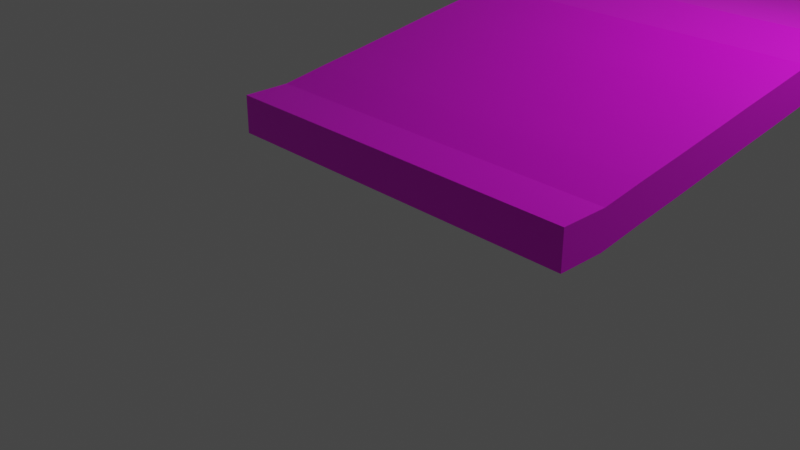 # Source: hill.blend  (saved by Blender 2.93.21; exported with 4.5.12 LTS)
import bpy
from mathutils import Matrix  # noqa: F401  (used for matrix-valued properties, if any)

bpy.ops.wm.read_factory_settings(use_empty=True)
scene = bpy.context.scene
scene.name = 'Scene'

# ---- collections
col_collection = bpy.data.collections.new('Collection'); scene.collection.children.link(col_collection)

# ---- images (referenced by path relative to the original .blend; pixels are not part of the script)
import os
ASSET_DIR = os.environ.get("B2B_ASSET_DIR", "")  # directory of the original .blend (textures are referenced by path, not embedded)
HERE = os.path.dirname(os.path.abspath(__file__))  # packed textures are extracted next to this script under _unpacked/

def load_image(name, relpath, width, height, colorspace="sRGB"):
    """Load a texture the original file referenced (path relative to the .blend, or extracted next to this script)."""
    p = next((c for c in (os.path.join(HERE, relpath), os.path.join(ASSET_DIR, relpath)) if relpath and os.path.exists(c)), "")
    if p:
        img = bpy.data.images.load(p, check_existing=True)
        img.name = name
    else:  # same state as the original file: an image datablock whose file is absent (Cycles renders it pink)
        img = bpy.data.images.new(name, width, height)
        img.source = "FILE"
        img.filepath = "//" + (relpath or name)
    img.colorspace_settings.name = colorspace
    return img
img_grass15_jpg = load_image('grass15.jpg', 'grass15.jpg', 1024, 1024, 'sRGB')

# ---- materials (node trees are filled in below, after node groups)
mat_material = bpy.data.materials.new('Material')
mat_material.alpha_threshold = 0.0
mat_material.use_transparent_shadow = False
mat_material.line_color = (0.0, 0.0, 0.0, 1.0)

# ---- material node trees
mat_material.use_nodes = True; mat_material.node_tree.nodes.clear()
_N = mat_material.node_tree.nodes; _L = mat_material.node_tree.links
n0 = _N.new('ShaderNodeOutputMaterial'); n0.name = 'Material Output'; n0.location = (300, 300)
n1 = _N.new('ShaderNodeBsdfPrincipled'); n1.name = 'Principled BSDF'; n1.location = (10, 300)
n1.distribution = 'GGX'
n1.subsurface_method = 'BURLEY'
n1.inputs[2].default_value = 0.4
n1.inputs[3].default_value = 1.45
n1.inputs[27].default_value = (0.0, 0.0, 0.0, 1.0)
n1.inputs[28].default_value = 1.0
n2 = _N.new('ShaderNodeTexImage'); n2.name = 'Изображение-текстура'; n2.location = (-325, 223)
n2.image = img_grass15_jpg
_L.new(n1.outputs[0], n0.inputs[0])
_L.new(n2.outputs[0], n1.inputs[0])
n0.is_active_output = True

# ---- world
world_world = bpy.data.worlds.new('World'); scene.world = world_world
world_world.use_nodes = True; world_world.node_tree.nodes.clear()
_N = world_world.node_tree.nodes; _L = world_world.node_tree.links
n0 = _N.new('ShaderNodeOutputWorld'); n0.name = 'World Output'; n0.location = (300, 300)
n1 = _N.new('ShaderNodeBackground'); n1.name = 'Background'; n1.location = (10, 300)
n1.inputs[0].default_value = (0.05088, 0.05088, 0.05088, 1.0)
_L.new(n1.outputs[0], n0.inputs[0])
n0.is_active_output = True
world_world.color = (0.05088, 0.05088, 0.05088)
world_world.use_sun_shadow = False
world_world.sun_shadow_jitter_overblur = 0.0

# ---- cameras
cam_camera = bpy.data.cameras.new('Camera')
cam_camera.clip_end = 100.0
cam_camera.ortho_scale = 7.314

# ---- lights
light_light = bpy.data.lights.new('Light', 'POINT')
light_light.transmission_factor = 0.0
light_light.energy = 1000.0
light_light.shadow_soft_size = 0.1
light_light.shadow_maximum_resolution = 0.006
light_light.use_absolute_resolution = True

# ---- meshes
me_cube = bpy.data.meshes.new('Cube')
me_cube.from_pydata([(1.0, 1.0, 1.0), (1.0, 1.0, -1.0), (1.0, -1.0, 1.0), (1.0, -1.0, -1.0), (-1.0, 1.0, 1.0), (-1.0, 1.0, -1.0), (-1.0, -1.0, 1.0), (-1.0, -1.0, -1.0), (-1.0, 0.0, 1.398), (1.0, 0.0, 3.398), (-1.0, 0.0, 3.398), (1.0, 0.0, 1.398), (-1.0, -0.5, 0.1989), (1.0, -0.5, 2.199), (-1.0, -0.5, 2.199), (1.0, -0.5, 0.1989), (-1.0, -0.75, -0.582), (1.0, -0.75, 1.418), (-1.0, -0.75, 1.418), (1.0, -0.75, -0.582), (-1.0, -0.25, 2.998), (1.0, -0.25, 0.9982), (-1.0, -0.25, 0.9982), (1.0, -0.25, 2.998), (-1.0, 0.5, 2.184), (1.0, 0.5, 0.1841), (-1.0, 0.5, 0.1841), (1.0, 0.5, 2.184), (-1.0, 0.25, 0.9834), (1.0, 0.25, 2.983), (-1.0, 0.25, 2.983), (1.0, 0.25, 0.9834), (-1.0, 0.75, 1.4), (1.0, 0.75, -0.6004), (-1.0, 0.75, -0.6004), (1.0, 0.75, 1.4), (-1.0, -0.875, -1.0), (1.0, -0.875, 1.0), (-1.0, -0.875, 1.0), (1.0, -0.875, -1.0), (-1.0, -0.625, 1.796), (1.0, -0.625, -0.2039), (-1.0, -0.625, -0.2039), (1.0, -0.625, 1.796), (-1.0, -0.375, 0.6134), (1.0, -0.375, 2.613), (-1.0, -0.375, 2.613), (1.0, -0.375, 0.6134), (-1.0, -0.1282, 3.398), (1.0, -0.1282, 1.398), (-1.0, -0.1282, 1.398), (1.0, -0.1282, 3.398), (-1.0, 0.125, 1.398), (1.0, 0.125, 3.398), (-1.0, 0.125, 3.398), (1.0, 0.125, 1.398), (-1.0, 0.375, 2.613), (1.0, 0.375, 0.6134), (-1.0, 0.375, 0.6134), (1.0, 0.375, 2.613), (-1.0, 0.625, -0.1859), (1.0, 0.625, 1.814), (-1.0, 0.625, 1.814), (1.0, 0.625, -0.1859), (-1.0, 0.875, 1.0), (1.0, 0.875, -1.0), (-1.0, 0.875, -1.0), (1.0, 0.875, 1.0), (-1.0, -0.0641, 3.398), (1.0, -0.0641, 1.398), (-1.0, -0.0641, 1.398), (1.0, -0.0641, 3.398), (-1.0, 0.0625, 1.398), (1.0, 0.0625, 3.398), (-1.0, 0.0625, 3.398), (1.0, 0.0625, 1.398)], [], [(37, 38, 6, 2), (3, 2, 6, 7), (66, 64, 4, 5), (36, 39, 3, 7), (39, 37, 2, 3), (5, 4, 0, 1), (75, 73, 9, 11), (72, 75, 11, 8), (70, 68, 10, 8), (73, 74, 10, 9), (42, 40, 14, 12), (47, 45, 13, 15), (44, 47, 15, 12), (45, 46, 14, 13), (36, 38, 18, 16), (41, 43, 17, 19), (42, 41, 19, 16), (43, 40, 18, 17), (51, 48, 20, 23), (50, 49, 21, 22), (49, 51, 23, 21), (44, 46, 20, 22), (61, 62, 24, 27), (60, 63, 25, 26), (63, 61, 27, 25), (58, 56, 24, 26), (52, 54, 30, 28), (59, 56, 30, 29), (58, 57, 31, 28), (57, 59, 29, 31), (65, 67, 35, 33), (66, 65, 33, 34), (67, 64, 32, 35), (60, 62, 32, 34), (7, 6, 38, 36), (19, 17, 37, 39), (16, 19, 39, 36), (17, 18, 38, 37), (13, 14, 40, 43), (12, 15, 41, 42), (15, 13, 43, 41), (16, 18, 40, 42), (12, 14, 46, 44), (23, 20, 46, 45), (22, 21, 47, 44), (21, 23, 45, 47), (69, 71, 51, 49), (70, 69, 49, 50), (71, 68, 48, 51), (22, 20, 48, 50), (72, 74, 54, 52), (29, 30, 54, 53), (28, 31, 55, 52), (31, 29, 53, 55), (25, 27, 59, 57), (26, 25, 57, 58), (27, 24, 56, 59), (28, 30, 56, 58), (26, 24, 62, 60), (33, 35, 61, 63), (34, 33, 63, 60), (35, 32, 62, 61), (0, 4, 64, 67), (5, 1, 65, 66), (1, 0, 67, 65), (34, 32, 64, 66), (9, 10, 68, 71), (8, 11, 69, 70), (11, 9, 71, 69), (50, 48, 68, 70), (8, 10, 74, 72), (53, 54, 74, 73), (52, 55, 75, 72), (55, 53, 73, 75)])
_uv = me_cube.uv_layers.new(name='UVMap')
_uv.uv.foreach_set('vector', [0.625, 0.7344, 0.875, 0.7344, 0.875, 0.75, 0.625, 0.75, 0.375, 0.75, 0.625, 0.75, 0.625, 1.0, 0.375, 1.0, 0.375, 0.2344, 0.625, 0.2344, 0.625, 0.25, 0.375, 0.25, 0.125, 0.7344, 0.375, 0.7344, 0.375, 0.75, 0.125, 0.75, 0.375, 0.7344, 0.625, 0.7344, 0.625, 0.75, 0.375, 0.75, 0.375, 0.25, 0.625, 0.25, 0.625, 0.5, 0.375, 0.5, 0.375, 0.6172, 0.625, 0.6172, 0.625, 0.625, 0.375, 0.625, 0.125, 0.6172, 0.375, 0.6172, 0.375, 0.625, 0.125, 0.625, 0.375, 0.117, 0.625, 0.117, 0.625, 0.125, 0.375, 0.125, 0.625, 0.6172, 0.875, 0.6172, 0.875, 0.625, 0.625, 0.625, 0.375, 0.04688, 0.625, 0.04688, 0.625, 0.0625, 0.375, 0.0625, 0.375, 0.6719, 0.625, 0.6719, 0.625, 0.6875, 0.375, 0.6875, 0.125, 0.6719, 0.375, 0.6719, 0.375, 0.6875, 0.125, 0.6875, 0.625, 0.6719, 0.875, 0.6719, 0.875, 0.6875, 0.625, 0.6875, 0.375, 0.01562, 0.625, 0.01562, 0.625, 0.03125, 0.375, 0.03125, 0.375, 0.7031, 0.625, 0.7031, 0.625, 0.7188, 0.375, 0.7188, 0.125, 0.7031, 0.375, 0.7031, 0.375, 0.7188, 0.125, 0.7188, 0.625, 0.7031, 0.875, 0.7031, 0.875, 0.7188, 0.625, 0.7188, 0.625, 0.641, 0.875, 0.641, 0.875, 0.6562, 0.625, 0.6562, 0.125, 0.641, 0.375, 0.641, 0.375, 0.6562, 0.125, 0.6562, 0.375, 0.641, 0.625, 0.641, 0.625, 0.6562, 0.375, 0.6562, 0.375, 0.07812, 0.625, 0.07812, 0.625, 0.09375, 0.375, 0.09375, 0.625, 0.5469, 0.875, 0.5469, 0.875, 0.5625, 0.625, 0.5625, 0.125, 0.5469, 0.375, 0.5469, 0.375, 0.5625, 0.125, 0.5625, 0.375, 0.5469, 0.625, 0.5469, 0.625, 0.5625, 0.375, 0.5625, 0.375, 0.1719, 0.625, 0.1719, 0.625, 0.1875, 0.375, 0.1875, 0.375, 0.1406, 0.625, 0.1406, 0.625, 0.1562, 0.375, 0.1562, 0.625, 0.5781, 0.875, 0.5781, 0.875, 0.5938, 0.625, 0.5938, 0.125, 0.5781, 0.375, 0.5781, 0.375, 0.5938, 0.125, 0.5938, 0.375, 0.5781, 0.625, 0.5781, 0.625, 0.5938, 0.375, 0.5938, 0.375, 0.5156, 0.625, 0.5156, 0.625, 0.5312, 0.375, 0.5312, 0.125, 0.5156, 0.375, 0.5156, 0.375, 0.5312, 0.125, 0.5312, 0.625, 0.5156, 0.875, 0.5156, 0.875, 0.5312, 0.625, 0.5312, 0.375, 0.2031, 0.625, 0.2031, 0.625, 0.2188, 0.375, 0.2188, 0.375, 0.0, 0.625, 0.0, 0.625, 0.01562, 0.375, 0.01562, 0.375, 0.7188, 0.625, 0.7188, 0.625, 0.7344, 0.375, 0.7344, 0.125, 0.7188, 0.375, 0.7188, 0.375, 0.7344, 0.125, 0.7344, 0.625, 0.7188, 0.875, 0.7188, 0.875, 0.7344, 0.625, 0.7344, 0.625, 0.6875, 0.875, 0.6875, 0.875, 0.7031, 0.625, 0.7031, 0.125, 0.6875, 0.375, 0.6875, 0.375, 0.7031, 0.125, 0.7031, 0.375, 0.6875, 0.625, 0.6875, 0.625, 0.7031, 0.375, 0.7031, 0.375, 0.03125, 0.625, 0.03125, 0.625, 0.04688, 0.375, 0.04688, 0.375, 0.0625, 0.625, 0.0625, 0.625, 0.07812, 0.375, 0.07812, 0.625, 0.6562, 0.875, 0.6562, 0.875, 0.6719, 0.625, 0.6719, 0.125, 0.6562, 0.375, 0.6562, 0.375, 0.6719, 0.125, 0.6719, 0.375, 0.6562, 0.625, 0.6562, 0.625, 0.6719, 0.375, 0.6719, 0.375, 0.633, 0.625, 0.633, 0.625, 0.641, 0.375, 0.641, 0.125, 0.633, 0.375, 0.633, 0.375, 0.641, 0.125, 0.641, 0.625, 0.633, 0.875, 0.633, 0.875, 0.641, 0.625, 0.641, 0.375, 0.09375, 0.625, 0.09375, 0.625, 0.109, 0.375, 0.109, 0.375, 0.1328, 0.625, 0.1328, 0.625, 0.1406, 0.375, 0.1406, 0.625, 0.5938, 0.875, 0.5938, 0.875, 0.6094, 0.625, 0.6094, 0.125, 0.5938, 0.375, 0.5938, 0.375, 0.6094, 0.125, 0.6094, 0.375, 0.5938, 0.625, 0.5938, 0.625, 0.6094, 0.375, 0.6094, 0.375, 0.5625, 0.625, 0.5625, 0.625, 0.5781, 0.375, 0.5781, 0.125, 0.5625, 0.375, 0.5625, 0.375, 0.5781, 0.125, 0.5781, 0.625, 0.5625, 0.875, 0.5625, 0.875, 0.5781, 0.625, 0.5781, 0.375, 0.1562, 0.625, 0.1562, 0.625, 0.1719, 0.375, 0.1719, 0.375, 0.1875, 0.625, 0.1875, 0.625, 0.2031, 0.375, 0.2031, 0.375, 0.5312, 0.625, 0.5312, 0.625, 0.5469, 0.375, 0.5469, 0.125, 0.5312, 0.375, 0.5312, 0.375, 0.5469, 0.125, 0.5469, 0.625, 0.5312, 0.875, 0.5312, 0.875, 0.5469, 0.625, 0.5469, 0.625, 0.5, 0.875, 0.5, 0.875, 0.5156, 0.625, 0.5156, 0.125, 0.5, 0.375, 0.5, 0.375, 0.5156, 0.125, 0.5156, 0.375, 0.5, 0.625, 0.5, 0.625, 0.5156, 0.375, 0.5156, 0.375, 0.2188, 0.625, 0.2188, 0.625, 0.2344, 0.375, 0.2344, 0.625, 0.625, 0.875, 0.625, 0.875, 0.633, 0.625, 0.633, 0.125, 0.625, 0.375, 0.625, 0.375, 0.633, 0.125, 0.633, 0.375, 0.625, 0.625, 0.625, 0.625, 0.633, 0.375, 0.633, 0.375, 0.109, 0.625, 0.109, 0.625, 0.117, 0.375, 0.117, 0.375, 0.125, 0.625, 0.125, 0.625, 0.1328, 0.375, 0.1328, 0.625, 0.6094, 0.875, 0.6094, 0.875, 0.6172, 0.625, 0.6172, 0.125, 0.6094, 0.375, 0.6094, 0.375, 0.6172, 0.125, 0.6172, 0.375, 0.6094, 0.625, 0.6094, 0.625, 0.6172, 0.375, 0.6172])
me_cube.materials.append(mat_material)
me_cube.use_remesh_preserve_volume = False
me_cube.use_remesh_preserve_attributes = False
me_cube.use_mirror_vertex_groups = False
me_cube.update()

# ---- objects
ob_cube = bpy.data.objects.new('Cube', me_cube)
ob_light = bpy.data.objects.new('Light', light_light)
ob_camera = bpy.data.objects.new('Camera', cam_camera)

# ---- transforms, parenting, visibility, modifiers, constraints
ob_cube.location = (0.0, 0.0, 0.04781)
ob_cube.scale = (2.5, 5.0, 0.25)
ob_cube.lock_rotations_4d = False
ob_cube.empty_display_type = 'ARROWS'
ob_cube.lineart.crease_threshold = 0.0
ob_light.location = (4.076, 1.005, 5.904)
ob_light.rotation_euler = (0.6503, 0.05522, 1.866)
ob_light.lock_rotations_4d = False
ob_light.empty_display_type = 'ARROWS'
ob_light.color = (0.0, 0.0, 0.0, 0.0)
ob_light.lineart.crease_threshold = 0.0
ob_camera.location = (8.222, -12.51, 4.958)
ob_camera.rotation_euler = (1.109, 0.0, 0.8149)
ob_camera.lock_rotations_4d = False
ob_camera.empty_display_type = 'ARROWS'
ob_camera.color = (0.0, 0.0, 0.0, 0.0)
ob_camera.display_type = 'WIRE'
ob_camera.lineart.crease_threshold = 0.0

# ---- collection membership
col_collection.objects.link(ob_cube)
col_collection.objects.link(ob_light)
col_collection.objects.link(ob_camera)

# ---- scene / render settings (as saved in the file)
scene.camera = ob_camera
scene.frame_start = 1; scene.frame_end = 250; scene.frame_set(0)
scene.render.engine = 'BLENDER_EEVEE_NEXT'
scene.cycles.use_denoising = False
scene.cycles.samples = 128
scene.cycles.sampling_pattern = 'TABULATED_SOBOL'
scene.cycles.use_adaptive_sampling = False
scene.cycles.use_light_tree = False
scene.view_settings.view_transform = 'Filmic'
bpy.context.view_layer.update()
